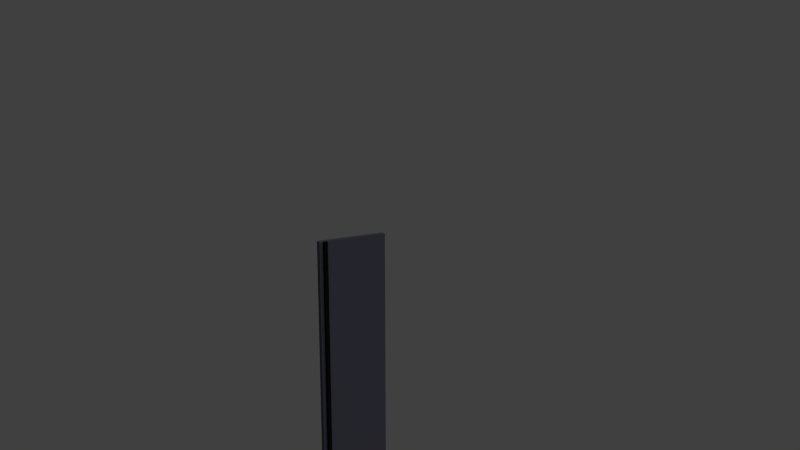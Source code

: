 # Source: anta_piccola_destra.blend  (saved by Blender 2.58.1; exported with 4.5.12 LTS)
import bpy
from mathutils import Matrix  # noqa: F401  (used for matrix-valued properties, if any)

bpy.ops.wm.read_factory_settings(use_empty=True)
scene = bpy.context.scene
scene.name = 'Scene'

# ---- collections
col_collection_1 = bpy.data.collections.new('Collection 1'); scene.collection.children.link(col_collection_1)

# ---- materials (node trees are filled in below, after node groups)
mat_principale = bpy.data.materials.new('Principale')
mat_principale.alpha_threshold = 0.0
mat_principale.use_transparent_shadow = False
mat_principale.diffuse_color = (0.07658, 0.07658, 0.1062, 1.0)
mat_principale.roughness = 0.5
mat_principale.line_color = (0.0, 0.0, 0.0, 1.0)
mat_nero = bpy.data.materials.new('nero')
mat_nero.alpha_threshold = 0.0
mat_nero.use_transparent_shadow = False
mat_nero.diffuse_color = (0.006369, 0.006369, 0.006369, 1.0)
mat_nero.roughness = 0.5
mat_nero.line_color = (0.0, 0.0, 0.0, 1.0)
mat_maniglione = bpy.data.materials.new('Maniglione')
mat_maniglione.alpha_threshold = 0.0
mat_maniglione.use_transparent_shadow = False
mat_maniglione.diffuse_color = (0.8, 0.0, 0.0, 1.0)
mat_maniglione.specular_color = (1.0, 0.009182, 0.0)
mat_maniglione.roughness = 0.5
mat_maniglione.specular_intensity = 0.2
mat_maniglione.line_color = (0.0, 0.0, 0.0, 1.0)
mat_maniglia = bpy.data.materials.new('Maniglia')
mat_maniglia.alpha_threshold = 0.0
mat_maniglia.use_transparent_shadow = False
mat_maniglia.diffuse_color = (0.5173, 0.5173, 0.5173, 1.0)
mat_maniglia.roughness = 0.5
mat_maniglia.line_color = (0.0, 0.0, 0.0, 1.0)

# ---- material node trees

# ---- world
world_world = bpy.data.worlds.new('World'); scene.world = world_world
world_world.color = (0.05088, 0.05088, 0.05088)
world_world.use_sun_shadow = False
world_world.sun_shadow_jitter_overblur = 0.0
world_world.cycles.sampling_method = 'MANUAL'
world_world.cycles.sample_map_resolution = 256

# ---- cameras
cam_camera = bpy.data.cameras.new('Camera')
cam_camera.clip_end = 1e+06
cam_camera.lens = 35.0
cam_camera.ortho_scale = 7.314
cam_camera.dof.focus_distance = 0.0
cam_camera.dof.aperture_fstop = 128.0

# ---- lights
light_lamp = bpy.data.lights.new('Lamp', 'SUN')
light_lamp.transmission_factor = 0.0
light_lamp.cutoff_distance = 30.0
light_lamp.angle = 1.571
light_lamp.energy = 1.0
light_lamp.shadow_buffer_clip_start = 1.001
light_lamp.shadow_soft_size = 1.0
light_lamp.shadow_cascade_max_distance = 1000.0
light_lamp.cycles.use_multiple_importance_sampling = False

# ---- meshes
me_cube_001 = bpy.data.meshes.new('Cube.001')
me_cube_001.from_pydata([(-1.0, 14.18, -115.0), (-4.0, 14.18, -115.0), (-1.0, 14.18, 115.0), (-4.0, 14.18, 115.0), (-1.0, 14.18, -15.0), (-4.0, 14.18, -15.0), (-1.0, 14.18, -20.0), (-4.0, 14.18, -20.0), (-1.0, -23.0, -115.0), (-4.0, -23.0, -115.0), (-1.0, -23.0, 115.0), (-4.0, -23.0, 115.0), (-1.0, -23.0, -15.0), (-4.0, -23.0, -15.0), (-1.0, -23.0, -20.0), (-4.0, -23.0, -20.0), (-1.0, -21.0, -115.0), (-4.0, -21.0, -115.0), (-1.0, -21.0, 115.0), (-4.0, -21.0, 115.0), (-1.0, -21.0, -15.0), (-4.0, -21.0, -15.0), (-1.0, -21.0, -20.0), (-4.0, -21.0, -20.0), (1.0, -21.0, -20.0), (1.0, -21.0, -15.0), (1.0, -21.0, 115.0), (1.0, -21.0, -115.0), (1.0, -23.0, -20.0), (1.0, -23.0, -15.0), (1.0, -23.0, 115.0), (1.0, -23.0, -115.0), (1.0, 14.18, -20.0), (1.0, 14.18, -15.0), (4.0, 13.09, -15.12), (4.0, 13.09, -19.88), (4.0, -17.69, -15.12), (4.0, -17.69, -19.88), (-1.0, -25.0, -115.0), (-4.0, -25.0, -115.0), (-1.0, -25.0, 115.0), (-4.0, -25.0, 115.0), (-1.0, -25.0, -15.0), (-4.0, -25.0, -15.0), (-1.0, -25.0, -20.0), (-4.0, -25.0, -20.0)], [], [(2, 4, 5, 3), (4, 6, 7, 5), (6, 0, 1, 7), (0, 16, 17, 1), (16, 8, 9, 17), (3, 19, 18, 2), (19, 11, 10, 18), (2, 18, 20, 4), (5, 21, 19, 3), (21, 13, 11, 19), (16, 0, 6, 22), (7, 23, 21, 5), (23, 15, 13, 21), (1, 17, 23, 7), (17, 9, 15, 23), (16, 22, 24, 27), (20, 18, 26, 25), (18, 10, 30, 26), (8, 16, 27, 31), (12, 14, 28, 29), (14, 8, 31, 28), (10, 12, 29, 30), (26, 30, 29, 25), (24, 28, 31, 27), (25, 29, 28, 24), (22, 6, 32, 24), (4, 20, 25, 33), (6, 4, 33, 32), (24, 32, 35, 37), (33, 25, 36, 34), (32, 33, 34, 35), (25, 24, 37, 36), (34, 36, 37, 35), (8, 38, 39, 9), (11, 41, 40, 10), (10, 40, 42, 12), (13, 43, 41, 11), (14, 44, 38, 8), (12, 42, 44, 14), (15, 45, 43, 13), (9, 39, 45, 15), (40, 41, 43), (42, 40, 43), (43, 45, 44, 42), (45, 39, 38, 44)])
me_cube_001.polygons.foreach_set('material_index', [0, 0, 0, 0, 0, 0, 0, 0, 0, 0, 0, 0, 0, 0, 0, 1, 1, 1, 1, 1, 1, 1, 1, 1, 1, 1, 1, 1, 2, 2, 1, 1, 2, 0, 0, 0, 0, 0, 0, 0, 0, 0, 0, 0, 0])
_uv = me_cube_001.uv_layers.new(name='UVTex')
_uv.uv.foreach_set('vector', [0.3828, 0.9546, 0.3828, 0.4081, 0.4534, 0.4157, 0.4534, 0.9622, 0.2379, 0.5799, 0.2379, 0.5584, 0.2507, 0.5584, 0.2507, 0.5799, 0.8411, 0.9619, 0.8411, 0.5539, 0.8939, 0.5591, 0.8939, 0.9672, 0.777, 0.9821, 0.6259, 0.9821, 0.6268, 0.9623, 0.7779, 0.9623, 0.3039, 0.5155, 0.3125, 0.5155, 0.3125, 0.5283, 0.3039, 0.5283, 0.4525, 0.9817, 0.303, 0.9817, 0.3039, 0.9622, 0.4534, 0.9622, 0.2163, 0.567, 0.2163, 0.5584, 0.2292, 0.5584, 0.2292, 0.567, 0.1511, 0.5584, 8.193e-09, 0.5584, 0.0, 0.0, 0.1511, 4.916e-07, 0.1511, 4.998e-07, 0.3023, 0.0, 0.3023, 0.5584, 0.1511, 0.5584, 0.8222, 0.004634, 0.8939, 0.0, 0.8939, 0.5492, 0.8222, 0.5539, 0.4534, 0.0, 0.6045, 5.244e-07, 0.6045, 0.4081, 0.4534, 0.4081, 0.6045, 0.9836, 0.4534, 0.9836, 0.4534, 0.9621, 0.6045, 0.9621, 0.3039, 0.4725, 0.3125, 0.4725, 0.3125, 0.494, 0.3039, 0.494, 0.3023, 5.244e-07, 0.4534, 0.0, 0.4534, 0.4081, 0.3023, 0.4081, 0.8939, 0.5574, 0.9463, 0.5541, 0.9463, 0.9555, 0.8939, 0.9588, 0.05151, 0.5641, 0.05151, 0.9633, 2.868e-08, 0.9577, 0.0, 0.5584, 0.6045, 0.4162, 0.6045, 0.9621, 0.5342, 0.954, 0.5342, 0.4081, 0.5237, 0.451, 0.5237, 0.4424, 0.5323, 0.4424, 0.5323, 0.451, 0.5298, 0.451, 0.5298, 0.4571, 0.5237, 0.4571, 0.5237, 0.451, 0.5237, 0.4295, 0.5237, 0.4081, 0.5323, 0.4081, 0.5323, 0.4295, 0.1511, 0.9577, 0.1511, 0.5584, 0.2026, 0.5641, 0.2026, 0.9633, 0.3125, 0.954, 0.3125, 0.4081, 0.3828, 0.4162, 0.3828, 0.9621, 0.5237, 0.9621, 0.4534, 0.954, 0.4534, 0.4081, 0.5237, 0.4162, 0.1511, 0.9633, 0.09962, 0.9577, 0.09962, 0.5584, 0.1511, 0.5641, 0.3125, 0.5155, 0.3039, 0.5155, 0.3039, 0.494, 0.3125, 0.494, 0.8425, 0.9672, 0.9912, 0.9672, 0.9898, 0.9865, 0.8411, 0.9865, 0.1511, 0.983, 0.0, 0.983, 0.001452, 0.9633, 0.1526, 0.9633, 0.3125, 0.451, 0.3125, 0.4725, 0.3039, 0.4725, 0.3039, 0.451, 0.6268, 0.9821, 0.7779, 0.9821, 0.774, 0.9994, 0.6466, 1.0, 0.4534, 0.9999, 0.3023, 0.9999, 0.3171, 0.982, 0.4475, 0.9817, 0.2163, 0.5584, 0.2163, 0.5799, 0.2026, 0.5794, 0.2026, 0.5589, 0.08042, 0.5799, 0.08042, 0.5584, 0.09962, 0.5589, 0.09962, 0.5794, 0.3023, 0.9838, 0.17, 0.9838, 0.17, 0.9633, 0.3023, 0.9633, 0.5237, 0.4295, 0.5323, 0.4295, 0.5323, 0.4424, 0.5237, 0.4424, 0.06439, 0.567, 0.06439, 0.5584, 0.07728, 0.5584, 0.07728, 0.567, 0.9642, 0.5541, 0.8939, 0.5459, 0.8939, 0.0, 0.9642, 0.008104, 0.7505, 0.004635, 0.8222, 0.0, 0.8222, 0.5492, 0.7505, 0.5539, 0.3023, 0.9633, 0.2507, 0.9577, 0.2507, 0.5584, 0.3023, 0.5641, 0.3125, 0.4295, 0.3039, 0.4295, 0.3039, 0.4081, 0.3125, 0.4081, 0.3039, 0.4295, 0.3125, 0.4295, 0.3125, 0.451, 0.3039, 0.451, 0.7505, 0.5572, 0.8029, 0.5539, 0.8029, 0.9553, 0.7505, 0.9587, 0.6776, 0.5573, 0.6045, 0.5573, 0.6399, 0.0, 0.7505, 0.004926, 0.6776, 0.5586, 0.6776, 0.0, 0.05151, 0.5799, 0.05151, 0.5584, 0.06439, 0.5584, 0.06439, 0.5799, 0.6259, 0.9572, 0.6259, 0.5573, 0.6776, 0.5624, 0.6776, 0.9623])
me_cube_001.materials.append(mat_principale)
me_cube_001.materials.append(mat_nero)
me_cube_001.materials.append(mat_maniglione)
me_cube_001.materials.append(mat_maniglia)
me_cube_001.use_remesh_preserve_volume = False
me_cube_001.use_remesh_preserve_attributes = False
me_cube_001.use_mirror_vertex_groups = False
me_cube_001.update()

# ---- objects
ob_cube = bpy.data.objects.new('Cube', me_cube_001)
ob_lamp = bpy.data.objects.new('Lamp', light_lamp)
ob_camera = bpy.data.objects.new('Camera', cam_camera)

# ---- transforms, parenting, visibility, modifiers, constraints
ob_cube.location = (0.0, 0.0, 0.0)
ob_cube.lineart.crease_threshold = 0.0
_vg = ob_cube.vertex_groups.new(name='Maniglione')
_vg = ob_cube.vertex_groups.new(name='Bordino nero')
_vg = ob_cube.vertex_groups.new(name='Maniglia')
ob_lamp.location = (190.9, 42.48, 265.9)
ob_lamp.rotation_euler = (0.6503, 0.05522, 1.866)
ob_lamp.lock_rotations_4d = False
ob_lamp.empty_display_type = 'ARROWS'
ob_lamp.color = (0.0, 0.0, 0.0, 0.0)
ob_lamp.lineart.crease_threshold = 0.0
ob_camera.location = (360.5, -187.0, 213.0)
ob_camera.rotation_euler = (1.349, -1.15e-05, 1.043)
ob_camera.scale = (1.0, 1.0, 1.0)
ob_camera.lock_rotations_4d = False
ob_camera.empty_display_type = 'ARROWS'
ob_camera.color = (0.0, 0.0, 0.0, 0.0)
ob_camera.display_type = 'WIRE'
ob_camera.lineart.crease_threshold = 0.0

# ---- collection membership
col_collection_1.objects.link(ob_cube)
col_collection_1.objects.link(ob_lamp)
col_collection_1.objects.link(ob_camera)

# ---- scene / render settings (as saved in the file)
scene.camera = ob_camera
scene.frame_start = 1; scene.frame_end = 250; scene.frame_set(250)
scene.render.engine = 'BLENDER_EEVEE_NEXT'
scene.render.image_settings.color_mode = 'RGB'
scene.render.image_settings.compression = 90
scene.render.resolution_percentage = 50
scene.render.dither_intensity = 0.0
scene.render.use_bake_selected_to_active = True
scene.render.bake_margin = 2
scene.render.bake_bias = 0.0
scene.cycles.use_denoising = False
scene.cycles.samples = 10
scene.cycles.sampling_pattern = 'TABULATED_SOBOL'
scene.cycles.light_sampling_threshold = 0.0
scene.cycles.use_adaptive_sampling = False
scene.cycles.use_light_tree = False
scene.cycles.blur_glossy = 0.0
scene.cycles.volume_bounces = 1
scene.cycles.pixel_filter_type = 'GAUSSIAN'
scene.cycles.sample_clamp_indirect = 0.0
scene.view_settings.view_transform = 'Standard'
bpy.context.view_layer.update()
